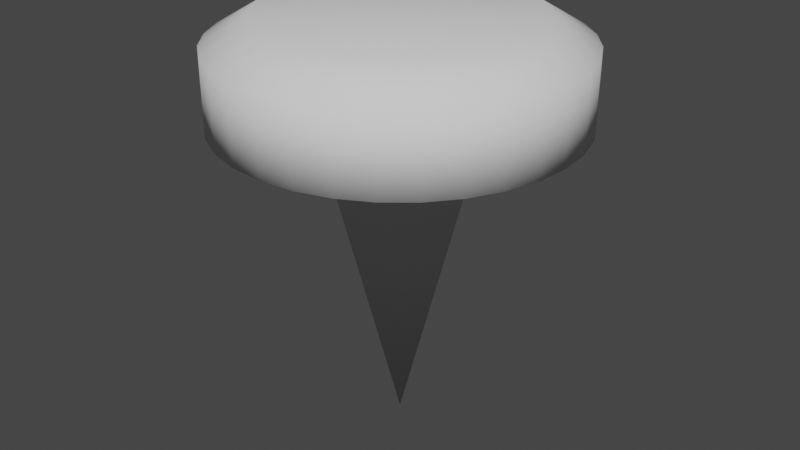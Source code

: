 # Source: NailBombSubProjectile.blend  (saved by Blender 2.92.15; exported with 4.5.12 LTS)
import bpy
from mathutils import Matrix  # noqa: F401  (used for matrix-valued properties, if any)

bpy.ops.wm.read_factory_settings(use_empty=True)
scene = bpy.context.scene
scene.name = 'Scene'

# ---- collections
col_collection = bpy.data.collections.new('Collection'); scene.collection.children.link(col_collection)

# ---- world
world_world = bpy.data.worlds.new('World'); scene.world = world_world
world_world.use_nodes = True; world_world.node_tree.nodes.clear()
_N = world_world.node_tree.nodes; _L = world_world.node_tree.links
n0 = _N.new('ShaderNodeOutputWorld'); n0.name = 'World Output'; n0.location = (300, 300)
n1 = _N.new('ShaderNodeBackground'); n1.name = 'Background'; n1.location = (10, 300)
n1.inputs[0].default_value = (0.05088, 0.05088, 0.05088, 1.0)
_L.new(n1.outputs[0], n0.inputs[0])
n0.is_active_output = True
world_world.color = (0.05088, 0.05088, 0.05088)
world_world.use_sun_shadow = False
world_world.sun_shadow_jitter_overblur = 0.0

# ---- meshes
me_cylinder = bpy.data.meshes.new('Cylinder')
me_cylinder.from_pydata([(6.43e-09, 1.0, -0.1354), (0.1951, 0.9808, -0.1354), (0.3827, 0.9239, -0.1354), (0.5556, 0.8315, -0.1354), (0.7071, 0.7071, -0.1354), (0.8315, 0.5556, -0.1354), (0.9239, 0.3827, -0.1354), (0.9808, 0.1951, -0.1354), (1.0, 7.838e-08, -0.1354), (0.9808, -0.1951, -0.1354), (0.9239, -0.3827, -0.1354), (0.8315, -0.5556, -0.1354), (0.7071, -0.7071, -0.1354), (0.5556, -0.8315, -0.1354), (0.3827, -0.9239, -0.1354), (0.1951, -0.9808, -0.1354), (-3.194e-07, -1.0, -0.1354), (-0.1951, -0.9808, -0.1354), (-0.3827, -0.9239, -0.1354), (-0.5556, -0.8315, -0.1354), (-0.7071, -0.7071, -0.1354), (-0.8315, -0.5556, -0.1354), (-0.9239, -0.3827, -0.1354), (-0.9808, -0.1951, -0.1354), (-1.0, 9.685e-07, -0.1354), (-0.9808, 0.1951, -0.1354), (-0.9239, 0.3827, -0.1354), (-0.8315, 0.5556, -0.1354), (-0.7071, 0.7071, -0.1354), (-0.5556, 0.8315, -0.1354), (-0.3827, 0.9239, -0.1354), (-0.1951, 0.9808, -0.1354), (-2.478e-09, -3.038e-08, -1.943), (1.518e-09, 0.4486, -0.1354), (0.08752, 0.44, -0.1354), (0.1717, 0.4145, -0.1354), (0.2492, 0.373, -0.1354), (0.3172, 0.3172, -0.1354), (0.373, 0.2492, -0.1354), (0.4145, 0.1717, -0.1354), (0.44, 0.08752, -0.1354), (0.4486, 1.841e-08, -0.1354), (0.44, -0.08752, -0.1354), (0.4145, -0.1717, -0.1354), (0.373, -0.2492, -0.1354), (0.3172, -0.3172, -0.1354), (0.2492, -0.373, -0.1354), (0.1717, -0.4145, -0.1354), (0.08752, -0.44, -0.1354), (-1.447e-07, -0.4486, -0.1354), (-0.08752, -0.44, -0.1354), (-0.1717, -0.4145, -0.1354), (-0.2492, -0.373, -0.1354), (-0.3172, -0.3172, -0.1354), (-0.373, -0.2492, -0.1354), (-0.4145, -0.1717, -0.1354), (-0.44, -0.08752, -0.1354), (-0.4486, 4.177e-07, -0.1354), (-0.44, 0.08752, -0.1354), (-0.4145, 0.1717, -0.1354), (-0.373, 0.2492, -0.1354), (-0.3172, 0.3172, -0.1354), (-0.2492, 0.373, -0.1354), (-0.1717, 0.4145, -0.1354), (-0.08752, 0.44, -0.1354), (1.163e-07, 0.7427, 0.4342), (6.43e-09, 1.0, 0.2794), (0.1449, 0.7284, 0.4342), (0.1951, 0.9808, 0.2794), (0.2842, 0.6862, 0.4342), (0.3827, 0.9239, 0.2794), (0.4126, 0.6175, 0.4342), (0.5556, 0.8315, 0.2794), (0.5252, 0.5252, 0.4342), (0.7071, 0.7071, 0.2794), (0.6175, 0.4126, 0.4342), (0.8315, 0.5556, 0.2794), (0.6862, 0.2842, 0.4342), (0.9239, 0.3827, 0.2794), (0.7284, 0.1449, 0.4342), (0.9808, 0.1951, 0.2794), (0.7427, 1.018e-09, 0.4342), (1.0, 7.838e-08, 0.2794), (0.7284, -0.1449, 0.4342), (0.9808, -0.1951, 0.2794), (0.6862, -0.2842, 0.4342), (0.9239, -0.3827, 0.2794), (0.6175, -0.4126, 0.4342), (0.8315, -0.5556, 0.2794), (0.5252, -0.5252, 0.4342), (0.7071, -0.7071, 0.2794), (0.4126, -0.6175, 0.4342), (0.5556, -0.8315, 0.2794), (0.2842, -0.6862, 0.4342), (0.3827, -0.9239, 0.2794), (0.1449, -0.7284, 0.4342), (0.1951, -0.9808, 0.2794), (-1.631e-07, -0.7427, 0.4342), (-3.194e-07, -1.0, 0.2794), (-0.1449, -0.7284, 0.4342), (-0.1951, -0.9808, 0.2794), (-0.2842, -0.6862, 0.4342), (-0.3827, -0.9239, 0.2794), (-0.4126, -0.6175, 0.4342), (-0.5556, -0.8315, 0.2794), (-0.5252, -0.5252, 0.4342), (-0.7071, -0.7071, 0.2794), (-0.6175, -0.4126, 0.4342), (-0.8315, -0.5556, 0.2794), (-0.6862, -0.2842, 0.4342), (-0.9239, -0.3827, 0.2794), (-0.7284, -0.1449, 0.4342), (-0.9808, -0.1951, 0.2794), (-0.7427, 1.106e-06, 0.4342), (-1.0, 9.685e-07, 0.2794), (-0.7284, 0.1449, 0.4342), (-0.9808, 0.1951, 0.2794), (-0.6862, 0.2842, 0.4342), (-0.9239, 0.3827, 0.2794), (-0.6175, 0.4126, 0.4342), (-0.8315, 0.5556, 0.2794), (-0.5252, 0.5252, 0.4342), (-0.7071, 0.7071, 0.2794), (-0.4126, 0.6175, 0.4342), (-0.5556, 0.8315, 0.2794), (-0.2842, 0.6862, 0.4342), (-0.3827, 0.9239, 0.2794), (-0.1449, 0.7284, 0.4342), (-0.1951, 0.9808, 0.2794)], [], [(31, 128, 66, 0), (2, 70, 72, 3), (3, 72, 74, 4), (4, 74, 76, 5), (5, 76, 78, 6), (6, 78, 80, 7), (7, 80, 82, 8), (8, 82, 84, 9), (9, 84, 86, 10), (10, 86, 88, 11), (11, 88, 90, 12), (12, 90, 92, 13), (13, 92, 94, 14), (14, 94, 96, 15), (15, 96, 98, 16), (16, 98, 100, 17), (17, 100, 102, 18), (18, 102, 104, 19), (19, 104, 106, 20), (20, 106, 108, 21), (21, 108, 110, 22), (22, 110, 112, 23), (23, 112, 114, 24), (24, 114, 116, 25), (25, 116, 118, 26), (26, 118, 120, 27), (27, 120, 122, 28), (28, 122, 124, 29), (29, 124, 126, 30), (30, 126, 128, 31), (0, 66, 68, 1), (1, 68, 70, 2), (31, 0, 33, 64), (33, 34, 32), (34, 35, 32), (35, 36, 32), (36, 37, 32), (37, 38, 32), (38, 39, 32), (39, 40, 32), (40, 41, 32), (41, 42, 32), (42, 43, 32), (43, 44, 32), (44, 45, 32), (45, 46, 32), (46, 47, 32), (47, 48, 32), (48, 49, 32), (49, 50, 32), (50, 51, 32), (51, 52, 32), (52, 53, 32), (53, 54, 32), (54, 55, 32), (55, 56, 32), (56, 57, 32), (57, 58, 32), (58, 59, 32), (59, 60, 32), (60, 61, 32), (61, 62, 32), (62, 63, 32), (63, 64, 32), (64, 33, 32), (30, 31, 64, 63), (29, 30, 63, 62), (28, 29, 62, 61), (27, 28, 61, 60), (26, 27, 60, 59), (25, 26, 59, 58), (24, 25, 58, 57), (23, 24, 57, 56), (22, 23, 56, 55), (21, 22, 55, 54), (20, 21, 54, 53), (19, 20, 53, 52), (18, 19, 52, 51), (17, 18, 51, 50), (16, 17, 50, 49), (15, 16, 49, 48), (14, 15, 48, 47), (13, 14, 47, 46), (12, 13, 46, 45), (11, 12, 45, 44), (10, 11, 44, 43), (9, 10, 43, 42), (8, 9, 42, 41), (7, 8, 41, 40), (6, 7, 40, 39), (5, 6, 39, 38), (4, 5, 38, 37), (3, 4, 37, 36), (2, 3, 36, 35), (1, 2, 35, 34), (0, 1, 34, 33), (68, 66, 65, 67), (70, 68, 67, 69), (72, 70, 69, 71), (74, 72, 71, 73), (76, 74, 73, 75), (78, 76, 75, 77), (80, 78, 77, 79), (82, 80, 79, 81), (84, 82, 81, 83), (86, 84, 83, 85), (88, 86, 85, 87), (90, 88, 87, 89), (92, 90, 89, 91), (94, 92, 91, 93), (96, 94, 93, 95), (98, 96, 95, 97), (100, 98, 97, 99), (102, 100, 99, 101), (104, 102, 101, 103), (106, 104, 103, 105), (108, 106, 105, 107), (110, 108, 107, 109), (112, 110, 109, 111), (114, 112, 111, 113), (116, 114, 113, 115), (118, 116, 115, 117), (120, 118, 117, 119), (122, 120, 119, 121), (124, 122, 121, 123), (126, 124, 123, 125), (128, 126, 125, 127), (66, 128, 127, 65), (67, 65, 127, 125, 123, 121, 119, 117, 115, 113, 111, 109, 107, 105, 103, 101, 99, 97, 95, 93, 91, 89, 87, 85, 83, 81, 79, 77, 75, 73, 71, 69)])
me_cylinder.polygons.foreach_set('use_smooth', [True] * 129)
_uv = me_cylinder.uv_layers.new(name='UVMap')
_uv.uv.foreach_set('vector', [0.03125, 0.5, 0.03125, 0.872, 0.0, 0.872, 0.0, 0.5, 0.9375, 0.5, 0.9375, 0.872, 0.9063, 0.872, 0.9062, 0.5, 0.9062, 0.5, 0.9062, 0.872, 0.875, 0.872, 0.875, 0.5, 0.875, 0.5, 0.875, 0.872, 0.8438, 0.872, 0.8438, 0.5, 0.8438, 0.5, 0.8438, 0.872, 0.8125, 0.872, 0.8125, 0.5, 0.8125, 0.5, 0.8125, 0.872, 0.7812, 0.872, 0.7812, 0.5, 0.7812, 0.5, 0.7812, 0.872, 0.75, 0.872, 0.75, 0.5, 0.75, 0.5, 0.75, 0.872, 0.7188, 0.872, 0.7188, 0.5, 0.7188, 0.5, 0.7188, 0.872, 0.6875, 0.872, 0.6875, 0.5, 0.6875, 0.5, 0.6875, 0.872, 0.6562, 0.872, 0.6562, 0.5, 0.6562, 0.5, 0.6562, 0.872, 0.625, 0.872, 0.625, 0.5, 0.625, 0.5, 0.625, 0.872, 0.5938, 0.872, 0.5938, 0.5, 0.5938, 0.5, 0.5938, 0.872, 0.5625, 0.872, 0.5625, 0.5, 0.5625, 0.5, 0.5625, 0.872, 0.5312, 0.872, 0.5312, 0.5, 0.5312, 0.5, 0.5312, 0.872, 0.5, 0.872, 0.5, 0.5, 0.5, 0.5, 0.5, 0.872, 0.4688, 0.872, 0.4688, 0.5, 0.4688, 0.5, 0.4688, 0.872, 0.4375, 0.872, 0.4375, 0.5, 0.4375, 0.5, 0.4375, 0.872, 0.4062, 0.872, 0.4062, 0.5, 0.4062, 0.5, 0.4062, 0.872, 0.375, 0.872, 0.375, 0.5, 0.375, 0.5, 0.375, 0.872, 0.3438, 0.872, 0.3438, 0.5, 0.3438, 0.5, 0.3438, 0.872, 0.3125, 0.872, 0.3125, 0.5, 0.3125, 0.5, 0.3125, 0.872, 0.2812, 0.872, 0.2812, 0.5, 0.2812, 0.5, 0.2812, 0.872, 0.25, 0.872, 0.25, 0.5, 0.25, 0.5, 0.25, 0.872, 0.2188, 0.872, 0.2188, 0.5, 0.2188, 0.5, 0.2188, 0.872, 0.1875, 0.872, 0.1875, 0.5, 0.1875, 0.5, 0.1875, 0.872, 0.1562, 0.872, 0.1562, 0.5, 0.1562, 0.5, 0.1562, 0.872, 0.125, 0.872, 0.125, 0.5, 0.125, 0.5, 0.125, 0.872, 0.09375, 0.872, 0.09375, 0.5, 0.09375, 0.5, 0.09375, 0.872, 0.0625, 0.872, 0.0625, 0.5, 0.0625, 0.5, 0.0625, 0.872, 0.03125, 0.872, 0.03125, 0.5, 1.0, 0.5, 1.0, 0.872, 0.9688, 0.872, 0.9688, 0.5, 0.9688, 0.5, 0.9688, 0.872, 0.9375, 0.872, 0.9375, 0.5, 0.7032, 0.4854, 0.75, 0.49, 0.75, 0.3577, 0.729, 0.3556, 0.75, 0.3577, 0.771, 0.3556, 0.75, 0.25, 0.771, 0.3556, 0.7912, 0.3495, 0.75, 0.25, 0.7912, 0.3495, 0.8098, 0.3395, 0.75, 0.25, 0.8098, 0.3395, 0.8261, 0.3261, 0.75, 0.25, 0.8261, 0.3261, 0.8395, 0.3098, 0.75, 0.25, 0.8395, 0.3098, 0.8495, 0.2912, 0.75, 0.25, 0.8495, 0.2912, 0.8556, 0.271, 0.75, 0.25, 0.8556, 0.271, 0.8577, 0.25, 0.75, 0.25, 0.8577, 0.25, 0.8556, 0.229, 0.75, 0.25, 0.8556, 0.229, 0.8495, 0.2088, 0.75, 0.25, 0.8495, 0.2088, 0.8395, 0.1902, 0.75, 0.25, 0.8395, 0.1902, 0.8261, 0.1739, 0.75, 0.25, 0.8261, 0.1739, 0.8098, 0.1605, 0.75, 0.25, 0.8098, 0.1605, 0.7912, 0.1505, 0.75, 0.25, 0.7912, 0.1505, 0.771, 0.1444, 0.75, 0.25, 0.771, 0.1444, 0.75, 0.1423, 0.75, 0.25, 0.75, 0.1423, 0.729, 0.1444, 0.75, 0.25, 0.729, 0.1444, 0.7088, 0.1505, 0.75, 0.25, 0.7088, 0.1505, 0.6902, 0.1605, 0.75, 0.25, 0.6902, 0.1605, 0.6739, 0.1739, 0.75, 0.25, 0.6739, 0.1739, 0.6605, 0.1902, 0.75, 0.25, 0.6605, 0.1902, 0.6505, 0.2088, 0.75, 0.25, 0.6505, 0.2088, 0.6444, 0.229, 0.75, 0.25, 0.6444, 0.229, 0.6423, 0.25, 0.75, 0.25, 0.6423, 0.25, 0.6444, 0.271, 0.75, 0.25, 0.6444, 0.271, 0.6505, 0.2912, 0.75, 0.25, 0.6505, 0.2912, 0.6605, 0.3098, 0.75, 0.25, 0.6605, 0.3098, 0.6739, 0.3261, 0.75, 0.25, 0.6739, 0.3261, 0.6902, 0.3395, 0.75, 0.25, 0.6902, 0.3395, 0.7088, 0.3495, 0.75, 0.25, 0.7088, 0.3495, 0.729, 0.3556, 0.75, 0.25, 0.729, 0.3556, 0.75, 0.3577, 0.75, 0.25, 0.6582, 0.4717, 0.7032, 0.4854, 0.729, 0.3556, 0.7088, 0.3495, 0.6167, 0.4496, 0.6582, 0.4717, 0.7088, 0.3495, 0.6902, 0.3395, 0.5803, 0.4197, 0.6167, 0.4496, 0.6902, 0.3395, 0.6739, 0.3261, 0.5504, 0.3833, 0.5803, 0.4197, 0.6739, 0.3261, 0.6605, 0.3098, 0.5283, 0.3418, 0.5504, 0.3833, 0.6605, 0.3098, 0.6505, 0.2912, 0.5146, 0.2968, 0.5283, 0.3418, 0.6505, 0.2912, 0.6444, 0.271, 0.51, 0.25, 0.5146, 0.2968, 0.6444, 0.271, 0.6423, 0.25, 0.5146, 0.2032, 0.51, 0.25, 0.6423, 0.25, 0.6444, 0.229, 0.5283, 0.1582, 0.5146, 0.2032, 0.6444, 0.229, 0.6505, 0.2088, 0.5504, 0.1167, 0.5283, 0.1582, 0.6505, 0.2088, 0.6605, 0.1902, 0.5803, 0.08029, 0.5504, 0.1167, 0.6605, 0.1902, 0.6739, 0.1739, 0.6167, 0.05045, 0.5803, 0.08029, 0.6739, 0.1739, 0.6902, 0.1605, 0.6582, 0.02827, 0.6167, 0.05045, 0.6902, 0.1605, 0.7088, 0.1505, 0.7032, 0.01461, 0.6582, 0.02827, 0.7088, 0.1505, 0.729, 0.1444, 0.75, 0.01, 0.7032, 0.01461, 0.729, 0.1444, 0.75, 0.1423, 0.7968, 0.01461, 0.75, 0.01, 0.75, 0.1423, 0.771, 0.1444, 0.8418, 0.02827, 0.7968, 0.01461, 0.771, 0.1444, 0.7912, 0.1505, 0.8833, 0.05045, 0.8418, 0.02827, 0.7912, 0.1505, 0.8098, 0.1605, 0.9197, 0.08029, 0.8833, 0.05045, 0.8098, 0.1605, 0.8261, 0.1739, 0.9496, 0.1167, 0.9197, 0.08029, 0.8261, 0.1739, 0.8395, 0.1902, 0.9717, 0.1582, 0.9496, 0.1167, 0.8395, 0.1902, 0.8495, 0.2088, 0.9854, 0.2032, 0.9717, 0.1582, 0.8495, 0.2088, 0.8556, 0.229, 0.99, 0.25, 0.9854, 0.2032, 0.8556, 0.229, 0.8577, 0.25, 0.9854, 0.2968, 0.99, 0.25, 0.8577, 0.25, 0.8556, 0.271, 0.9717, 0.3418, 0.9854, 0.2968, 0.8556, 0.271, 0.8495, 0.2912, 0.9496, 0.3833, 0.9717, 0.3418, 0.8495, 0.2912, 0.8395, 0.3098, 0.9197, 0.4197, 0.9496, 0.3833, 0.8395, 0.3098, 0.8261, 0.3261, 0.8833, 0.4496, 0.9197, 0.4197, 0.8261, 0.3261, 0.8098, 0.3395, 0.8418, 0.4717, 0.8833, 0.4496, 0.8098, 0.3395, 0.7912, 0.3495, 0.7968, 0.4854, 0.8418, 0.4717, 0.7912, 0.3495, 0.771, 0.3556, 0.75, 0.49, 0.7968, 0.4854, 0.771, 0.3556, 0.75, 0.3577, 0.9688, 0.872, 1.0, 0.872, 0.996, 1.0, 0.9728, 1.0, 0.9375, 0.872, 0.9688, 0.872, 0.9647, 1.0, 0.9415, 1.0, 0.9063, 0.872, 0.9375, 0.872, 0.9335, 1.0, 0.9103, 1.0, 0.875, 0.872, 0.9062, 0.872, 0.9022, 1.0, 0.879, 1.0, 0.8438, 0.872, 0.875, 0.872, 0.871, 1.0, 0.8478, 1.0, 0.8125, 0.872, 0.8438, 0.872, 0.8397, 1.0, 0.8165, 1.0, 0.7812, 0.872, 0.8125, 0.872, 0.8085, 1.0, 0.7853, 1.0, 0.75, 0.872, 0.7812, 0.872, 0.7772, 1.0, 0.754, 1.0, 0.7188, 0.872, 0.75, 0.872, 0.746, 1.0, 0.7228, 1.0, 0.6875, 0.872, 0.7188, 0.872, 0.7147, 1.0, 0.6915, 1.0, 0.6562, 0.872, 0.6875, 0.872, 0.6835, 1.0, 0.6603, 1.0, 0.625, 0.872, 0.6562, 0.872, 0.6522, 1.0, 0.629, 1.0, 0.5938, 0.872, 0.625, 0.872, 0.621, 1.0, 0.5978, 1.0, 0.5625, 0.872, 0.5938, 0.872, 0.5897, 1.0, 0.5665, 1.0, 0.5312, 0.872, 0.5625, 0.872, 0.5585, 1.0, 0.5353, 1.0, 0.5, 0.872, 0.5312, 0.872, 0.5272, 1.0, 0.504, 1.0, 0.4688, 0.872, 0.5, 0.872, 0.496, 1.0, 0.4728, 1.0, 0.4375, 0.872, 0.4688, 0.872, 0.4647, 1.0, 0.4415, 1.0, 0.4062, 0.872, 0.4375, 0.872, 0.4335, 1.0, 0.4103, 1.0, 0.375, 0.872, 0.4062, 0.872, 0.4022, 1.0, 0.379, 1.0, 0.3438, 0.872, 0.375, 0.872, 0.371, 1.0, 0.3478, 1.0, 0.3125, 0.872, 0.3438, 0.872, 0.3397, 1.0, 0.3165, 1.0, 0.2812, 0.872, 0.3125, 0.872, 0.3085, 1.0, 0.2853, 1.0, 0.25, 0.872, 0.2812, 0.872, 0.2772, 1.0, 0.254, 1.0, 0.2188, 0.872, 0.25, 0.872, 0.246, 1.0, 0.2228, 1.0, 0.1875, 0.872, 0.2188, 0.872, 0.2147, 1.0, 0.1915, 1.0, 0.1562, 0.872, 0.1875, 0.872, 0.1835, 1.0, 0.1603, 1.0, 0.125, 0.872, 0.1562, 0.872, 0.1522, 1.0, 0.129, 1.0, 0.09375, 0.872, 0.125, 0.872, 0.121, 1.0, 0.09777, 1.0, 0.0625, 0.872, 0.09375, 0.872, 0.08973, 1.0, 0.06652, 1.0, 0.03125, 0.872, 0.0625, 0.872, 0.05848, 1.0, 0.03527, 1.0, 0.0, 0.872, 0.03125, 0.872, 0.02723, 1.0, 0.00402, 1.0, 0.2848, 0.4248, 0.25, 0.4283, 0.2152, 0.4248, 0.1818, 0.4147, 0.151, 0.3982, 0.124, 0.376, 0.1018, 0.349, 0.08532, 0.3182, 0.07517, 0.2848, 0.07175, 0.25, 0.07517, 0.2152, 0.08532, 0.1818, 0.1018, 0.151, 0.124, 0.124, 0.151, 0.1018, 0.1818, 0.08532, 0.2152, 0.07517, 0.25, 0.07175, 0.2848, 0.07517, 0.3182, 0.08532, 0.349, 0.1018, 0.376, 0.124, 0.3982, 0.151, 0.4147, 0.1818, 0.4248, 0.2152, 0.4283, 0.25, 0.4248, 0.2848, 0.4147, 0.3182, 0.3982, 0.349, 0.376, 0.376, 0.349, 0.3982, 0.3182, 0.4147])
me_cylinder.use_remesh_fix_poles = True
me_cylinder.use_remesh_preserve_attributes = False
me_cylinder.use_mirror_vertex_groups = False
me_cylinder.update()

# ---- objects
ob_cylinder = bpy.data.objects.new('Cylinder', me_cylinder)

# ---- transforms, parenting, visibility, modifiers, constraints
ob_cylinder.location = (0.0, 0.0, 0.0)
ob_cylinder.scale = (0.5, 0.5, 0.5)
ob_cylinder.lineart.crease_threshold = 0.0

# ---- collection membership
col_collection.objects.link(ob_cylinder)

# ---- scene / render settings (as saved in the file)
scene.frame_start = 1; scene.frame_end = 250; scene.frame_set(1)
scene.render.engine = 'BLENDER_EEVEE_NEXT'
scene.cycles.use_denoising = False
scene.cycles.samples = 128
scene.cycles.sampling_pattern = 'TABULATED_SOBOL'
scene.cycles.use_adaptive_sampling = False
scene.cycles.use_light_tree = False
scene.view_settings.view_transform = 'Filmic'
bpy.context.view_layer.update()

# ---- added for rendering (the .blend has no active camera and no usable light): camera, sun
cam_auto = bpy.data.cameras.new('AutoCamera')
cam_auto.lens = 50.0
cam_auto.sensor_width = 36.0
cam_auto.clip_end = 1000.0
ob_auto_camera = bpy.data.objects.new('AutoCamera', cam_auto)
scene.collection.objects.link(ob_auto_camera)
ob_auto_camera.location = (1.70915, -2.05098, 0.99017)
ob_auto_camera.rotation_euler = (1.09748, -7.21219e-08, 0.694738)
scene.camera = ob_auto_camera
light_auto_sun = bpy.data.lights.new('AutoSun', 'SUN')
light_auto_sun.energy = 3.0
light_auto_sun.angle = 0.0523599
ob_auto_sun = bpy.data.objects.new('AutoSun', light_auto_sun)
scene.collection.objects.link(ob_auto_sun)
ob_auto_sun.rotation_euler = (0.872665, 0.174533, 0.523599)
bpy.context.view_layer.update()
